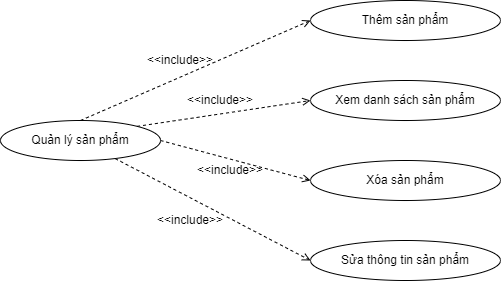

The diagram above was exported from draw.io. Its source (the exported page's mxGraphModel, read from the mxfile embedded in the PNG):
<mxGraphModel dx="880" dy="452" grid="1" gridSize="10" guides="1" tooltips="1" connect="1" arrows="1" fold="1" page="1" pageScale="1" pageWidth="827" pageHeight="1169" math="0" shadow="0">
  <root>
    <mxCell id="0" />
    <mxCell id="1" parent="0" />
    <mxCell id="R_hB0_Hs6gTfq6bnjZ6h-1" style="edgeStyle=none;rounded=0;orthogonalLoop=1;jettySize=auto;html=1;entryX=0;entryY=0.5;entryDx=0;entryDy=0;dashed=1;endArrow=open;endFill=0;exitX=0.5;exitY=0;exitDx=0;exitDy=0;" edge="1" parent="1" source="R_hB0_Hs6gTfq6bnjZ6h-5" target="R_hB0_Hs6gTfq6bnjZ6h-6">
      <mxGeometry relative="1" as="geometry" />
    </mxCell>
    <mxCell id="R_hB0_Hs6gTfq6bnjZ6h-2" style="edgeStyle=none;rounded=0;orthogonalLoop=1;jettySize=auto;html=1;exitX=1;exitY=0;exitDx=0;exitDy=0;entryX=0;entryY=0.5;entryDx=0;entryDy=0;dashed=1;endArrow=open;endFill=0;" edge="1" parent="1" source="R_hB0_Hs6gTfq6bnjZ6h-5" target="R_hB0_Hs6gTfq6bnjZ6h-7">
      <mxGeometry relative="1" as="geometry" />
    </mxCell>
    <mxCell id="R_hB0_Hs6gTfq6bnjZ6h-3" style="edgeStyle=none;rounded=0;orthogonalLoop=1;jettySize=auto;html=1;entryX=0;entryY=0.5;entryDx=0;entryDy=0;dashed=1;endArrow=open;endFill=0;exitX=1;exitY=0.5;exitDx=0;exitDy=0;" edge="1" parent="1" source="R_hB0_Hs6gTfq6bnjZ6h-5" target="R_hB0_Hs6gTfq6bnjZ6h-8">
      <mxGeometry relative="1" as="geometry" />
    </mxCell>
    <mxCell id="R_hB0_Hs6gTfq6bnjZ6h-4" style="edgeStyle=none;rounded=0;orthogonalLoop=1;jettySize=auto;html=1;entryX=0;entryY=0.5;entryDx=0;entryDy=0;dashed=1;endArrow=open;endFill=0;" edge="1" parent="1" source="R_hB0_Hs6gTfq6bnjZ6h-5" target="R_hB0_Hs6gTfq6bnjZ6h-13">
      <mxGeometry relative="1" as="geometry" />
    </mxCell>
    <mxCell id="R_hB0_Hs6gTfq6bnjZ6h-5" value="Quản lý sản phẩm" style="ellipse;whiteSpace=wrap;html=1;" vertex="1" parent="1">
      <mxGeometry x="90" y="160" width="160" height="40" as="geometry" />
    </mxCell>
    <mxCell id="R_hB0_Hs6gTfq6bnjZ6h-6" value="Thêm sản phẩm" style="ellipse;whiteSpace=wrap;html=1;" vertex="1" parent="1">
      <mxGeometry x="400" y="40" width="190" height="40" as="geometry" />
    </mxCell>
    <mxCell id="R_hB0_Hs6gTfq6bnjZ6h-7" value="Xem danh sách sản phẩm" style="ellipse;whiteSpace=wrap;html=1;" vertex="1" parent="1">
      <mxGeometry x="400" y="120" width="190" height="40" as="geometry" />
    </mxCell>
    <mxCell id="R_hB0_Hs6gTfq6bnjZ6h-8" value="Xóa sản phẩm" style="ellipse;whiteSpace=wrap;html=1;" vertex="1" parent="1">
      <mxGeometry x="400" y="200" width="190" height="40" as="geometry" />
    </mxCell>
    <mxCell id="R_hB0_Hs6gTfq6bnjZ6h-9" value="&amp;lt;&amp;lt;include&amp;gt;&amp;gt;" style="text;html=1;strokeColor=none;fillColor=none;align=center;verticalAlign=middle;whiteSpace=wrap;rounded=0;" vertex="1" parent="1">
      <mxGeometry x="240" y="90" width="60" height="20" as="geometry" />
    </mxCell>
    <mxCell id="R_hB0_Hs6gTfq6bnjZ6h-10" style="edgeStyle=none;rounded=0;orthogonalLoop=1;jettySize=auto;html=1;exitX=0.25;exitY=0;exitDx=0;exitDy=0;dashed=1;endArrow=open;endFill=0;" edge="1" parent="1" source="R_hB0_Hs6gTfq6bnjZ6h-9" target="R_hB0_Hs6gTfq6bnjZ6h-9">
      <mxGeometry relative="1" as="geometry" />
    </mxCell>
    <mxCell id="R_hB0_Hs6gTfq6bnjZ6h-11" value="&amp;lt;&amp;lt;include&amp;gt;&amp;gt;" style="text;html=1;strokeColor=none;fillColor=none;align=center;verticalAlign=middle;whiteSpace=wrap;rounded=0;" vertex="1" parent="1">
      <mxGeometry x="280" y="130" width="60" height="20" as="geometry" />
    </mxCell>
    <mxCell id="R_hB0_Hs6gTfq6bnjZ6h-12" value="&amp;lt;&amp;lt;include&amp;gt;&amp;gt;" style="text;html=1;strokeColor=none;fillColor=none;align=center;verticalAlign=middle;whiteSpace=wrap;rounded=0;" vertex="1" parent="1">
      <mxGeometry x="290" y="200" width="60" height="20" as="geometry" />
    </mxCell>
    <mxCell id="R_hB0_Hs6gTfq6bnjZ6h-13" value="Sửa thông tin sản phẩm" style="ellipse;whiteSpace=wrap;html=1;" vertex="1" parent="1">
      <mxGeometry x="400" y="280" width="190" height="40" as="geometry" />
    </mxCell>
    <mxCell id="R_hB0_Hs6gTfq6bnjZ6h-14" style="edgeStyle=none;rounded=0;orthogonalLoop=1;jettySize=auto;html=1;exitX=0.5;exitY=0;exitDx=0;exitDy=0;dashed=1;endArrow=open;endFill=0;" edge="1" parent="1" source="R_hB0_Hs6gTfq6bnjZ6h-11" target="R_hB0_Hs6gTfq6bnjZ6h-11">
      <mxGeometry relative="1" as="geometry" />
    </mxCell>
    <mxCell id="R_hB0_Hs6gTfq6bnjZ6h-15" value="&amp;lt;&amp;lt;include&amp;gt;&amp;gt;" style="text;html=1;strokeColor=none;fillColor=none;align=center;verticalAlign=middle;whiteSpace=wrap;rounded=0;" vertex="1" parent="1">
      <mxGeometry x="250" y="250" width="60" height="20" as="geometry" />
    </mxCell>
  </root>
</mxGraphModel>